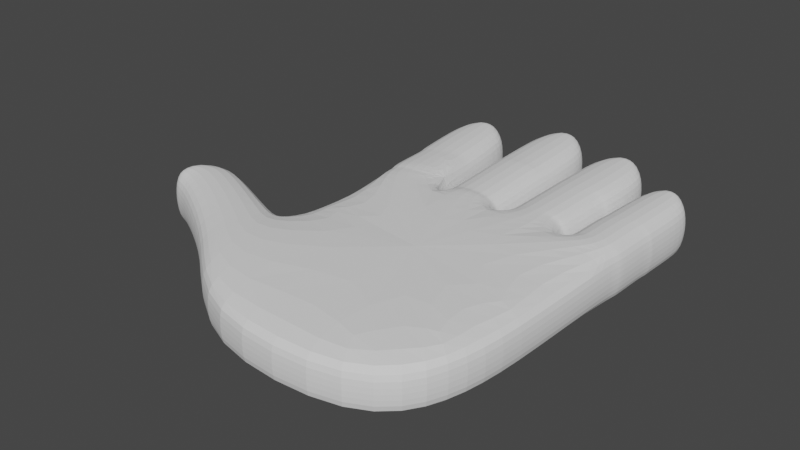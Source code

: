 # Source: onboarding_hand2.blend  (saved by Blender 3.0.42; exported with 4.5.12 LTS)
import bpy
from mathutils import Matrix  # noqa: F401  (used for matrix-valued properties, if any)

bpy.ops.wm.read_factory_settings(use_empty=True)
scene = bpy.context.scene
scene.name = 'Scene'

# ---- collections
col_collection = bpy.data.collections.new('Collection'); scene.collection.children.link(col_collection)

# ---- world
world_world = bpy.data.worlds.new('World'); scene.world = world_world
world_world.use_nodes = True; world_world.node_tree.nodes.clear()
_N = world_world.node_tree.nodes; _L = world_world.node_tree.links
n0 = _N.new('ShaderNodeOutputWorld'); n0.name = 'World Output'; n0.location = (300, 300)
n1 = _N.new('ShaderNodeBackground'); n1.name = 'Background'; n1.location = (10, 300)
n1.inputs[0].default_value = (0.05088, 0.05088, 0.05088, 1.0)
_L.new(n1.outputs[0], n0.inputs[0])
n0.is_active_output = True
world_world.color = (0.05088, 0.05088, 0.05088)
world_world.use_sun_shadow = False
world_world.sun_shadow_jitter_overblur = 0.0

# ---- meshes
me_cube = bpy.data.meshes.new('Cube')
me_cube.from_pydata([(1.524, 0.9754, 0.7659), (1.524, 0.9754, 0.01184), (1.0, -2.175, 0.7659), (-1.721, 2.83, 0.01516), (1.0, -2.175, 0.01184), (-1.721, 2.83, 0.7617), (-1.498, 1.0, 0.7659), (-1.498, 1.0, 0.01184), (-0.9724, -2.175, 0.7659), (-1.096, 2.879, 0.01516), (-0.9724, -2.175, 0.01184), (-1.096, 2.879, 0.7617), (1.498, -0.5876, 0.7659), (-1.66, 2.997, 0.7617), (-1.66, 2.997, 0.01516), (1.498, -0.5876, 0.01184), (-1.188, 3.034, 0.01516), (1.415, -1.381, 0.7659), (1.415, -1.381, 0.01184), (-1.188, 3.034, 0.7617), (-1.462, 0.04747, 0.01184), (-1.545, 3.134, 0.7617), (-1.462, 0.04747, 0.7659), (-1.545, 3.134, 0.01516), (-1.615, -0.4484, 0.01184), (-1.327, 3.151, 0.01516), (-1.327, 3.151, 0.7617), (-1.615, -0.4484, 0.7659), (0.04997, 1.082, 0.7659), (0.04997, 1.082, 0.01184), (-0.7703, 1.026, 0.7659), (-0.7703, 1.026, 0.01184), (0.9072, 1.037, 0.7659), (0.9072, 1.037, 0.01184), (-0.6461, 1.292, 0.01516), (-0.6461, 1.292, 0.7617), (-0.7461, 3.176, 0.01516), (-0.7461, 3.176, 0.7617), (-0.08209, 1.287, 0.01516), (-0.08209, 1.287, 0.7617), (-0.1191, 3.182, 0.01516), (-0.1191, 3.182, 0.7617), (-0.6744, 3.365, 0.7617), (-0.6744, 3.365, 0.01516), (-0.2008, 3.369, 0.01516), (-0.2008, 3.369, 0.7617), (-0.5509, 3.514, 0.7617), (-0.5509, 3.514, 0.01516), (-0.3322, 3.516, 0.01516), (-0.3322, 3.516, 0.7617), (0.2069, 1.303, 0.01516), (0.2069, 1.303, 0.7617), (0.2028, 3.009, 0.01516), (0.2028, 3.009, 0.7617), (0.7379, 1.351, 0.01516), (0.7379, 1.351, 0.7617), (0.8285, 2.965, 0.01516), (0.8285, 2.965, 0.7617), (0.2882, 3.173, 0.7617), (0.2882, 3.173, 0.01516), (0.7607, 3.14, 0.01516), (0.7607, 3.14, 0.7617), (0.4222, 3.297, 0.7617), (0.4222, 3.297, 0.01516), (0.6404, 3.281, 0.01516), (0.6404, 3.281, 0.7617), (1.033, 1.212, 0.01516), (1.033, 1.212, 0.7617), (1.11, 2.585, 0.01516), (1.11, 2.585, 0.7617), (1.553, 1.219, 0.01516), (1.553, 1.219, 0.7617), (1.624, 2.528, 0.01516), (1.624, 2.528, 0.7617), (1.185, 2.706, 0.7617), (1.185, 2.706, 0.01516), (1.573, 2.664, 0.01516), (1.573, 2.664, 0.7617), (1.299, 2.796, 0.7617), (1.299, 2.796, 0.01516), (1.478, 2.777, 0.01516), (1.478, 2.777, 0.7617), (-3.05, -0.5032, 0.02296), (-3.05, -0.5032, 0.757), (-2.838, 0.047, 0.02296), (-2.838, 0.047, 0.757), (-1.913, -1.19, 0.02296), (-1.913, -1.19, 0.757), (-1.823, -0.443, 0.02296), (-1.823, -0.443, 0.757), (-3.106, 0.06033, 0.02296), (-3.251, -0.4592, 0.02296), (-3.251, -0.4592, 0.757), (-3.106, 0.06033, 0.757), (-3.341, -0.1035, 0.02296), (-3.426, -0.3852, 0.02296), (-3.426, -0.3852, 0.757), (-3.341, -0.1035, 0.757), (1.616, 0.9711, 0.5229), (1.616, 0.971, 0.2549), (1.033, -2.23, 0.5193), (1.033, -2.23, 0.2585), (-1.589, 0.9962, 0.5227), (-1.588, 0.9961, 0.255), (-0.7976, 1.237, 0.2531), (-0.7977, 1.237, 0.5238), (1.489, -1.404, 0.521), (1.489, -1.404, 0.2568), (-1.576, 3.195, 0.5181), (-1.576, 3.195, 0.2588), (-0.9995, -2.238, 0.5199), (-0.9995, -2.238, 0.2579), (-1.024, 2.903, 0.2578), (-1.024, 2.903, 0.5191), (-1.54, 0.05768, 0.2566), (-1.54, 0.05768, 0.5211), (-1.795, 2.838, 0.258), (-1.795, 2.838, 0.5189), (1.584, -0.5928, 0.5221), (1.584, -0.5928, 0.2557), (-1.129, 3.085, 0.2575), (-1.129, 3.085, 0.5194), (-1.727, 3.036, 0.5193), (-1.727, 3.036, 0.2576), (-1.724, -0.3048, 0.241), (-1.724, -0.3046, 0.5368), (-1.306, 3.216, 0.2587), (-1.306, 3.216, 0.5182), (0.0566, 1.263, 0.5615), (0.05665, 1.263, 0.2163), (-0.7713, 1.203, 0.568), (-0.7713, 1.204, 0.2098), (0.8935, 1.214, 0.5665), (0.8934, 1.214, 0.2112), (-0.7513, 1.314, 0.2533), (-0.7513, 1.314, 0.5235), (-0.8211, 3.188, 0.5191), (-0.8211, 3.188, 0.2578), (-0.04433, 3.198, 0.5192), (-0.04433, 3.198, 0.2577), (0.02336, 1.32, 0.524), (0.02343, 1.32, 0.2528), (-0.7418, 3.404, 0.5194), (-0.7418, 3.404, 0.2575), (-0.135, 3.412, 0.5194), (-0.135, 3.412, 0.2575), (-0.5797, 3.575, 0.518), (-0.5797, 3.575, 0.2589), (-0.3051, 3.578, 0.518), (-0.3051, 3.578, 0.2589), (0.09805, 1.339, 0.2523), (0.09812, 1.339, 0.5246), (0.1306, 3.026, 0.5189), (0.1306, 3.026, 0.258), (0.9032, 2.977, 0.5191), (0.9032, 2.977, 0.2578), (0.8458, 1.376, 0.5241), (0.8459, 1.376, 0.2528), (0.2265, 3.22, 0.5193), (0.2265, 3.22, 0.2575), (0.8276, 3.18, 0.5194), (0.8276, 3.18, 0.2575), (0.3997, 3.361, 0.5181), (0.3997, 3.361, 0.2588), (0.6712, 3.342, 0.5181), (0.6712, 3.342, 0.2588), (0.9289, 1.251, 0.2528), (0.929, 1.251, 0.5241), (1.04, 2.607, 0.5189), (1.04, 2.607, 0.258), (1.699, 2.54, 0.5191), (1.699, 2.54, 0.2578), (1.639, 1.214, 0.5205), (1.639, 1.214, 0.2564), (1.127, 2.758, 0.5193), (1.127, 2.758, 0.2576), (1.64, 2.703, 0.5193), (1.64, 2.703, 0.2575), (1.28, 2.862, 0.5182), (1.28, 2.862, 0.2587), (1.51, 2.837, 0.5182), (1.51, 2.837, 0.2587), (-3.086, -0.5948, 0.2581), (-3.086, -0.5948, 0.5218), (-2.82, 0.1197, 0.5185), (-2.82, 0.1197, 0.2614), (-1.8, -0.3437, 0.5222), (-1.8, -0.3437, 0.2577), (-1.972, -1.263, 0.5211), (-1.972, -1.263, 0.2588), (-3.276, -0.5359, 0.2607), (-3.276, -0.5359, 0.5192), (-3.125, 0.1272, 0.5178), (-3.125, 0.1272, 0.2621), (-3.479, -0.41, 0.2635), (-3.479, -0.41, 0.5164), (-3.397, -0.06277, 0.5177), (-3.397, -0.06277, 0.2622), (1.072, 1.898, 0.01516), (1.072, 1.898, 0.7617), (1.589, 1.907, 0.01516), (1.589, 1.907, 0.7617), (1.669, 1.91, 0.2571), (1.669, 1.91, 0.5198), (0.9842, 1.929, 0.2554), (0.9843, 1.929, 0.5215), (1.073, 1.817, 0.01516), (1.591, 1.858, 0.7617), (1.675, 1.857, 0.2567), (1.675, 1.857, 0.5201), (1.073, 1.817, 0.7617), (1.591, 1.858, 0.01516), (0.9771, 1.852, 0.2541), (0.9772, 1.852, 0.5228), (0.2049, 2.156, 0.01516), (0.2049, 2.156, 0.7617), (0.7832, 2.158, 0.01516), (0.7832, 2.158, 0.7617), (0.8745, 2.177, 0.2553), (0.8745, 2.177, 0.5216), (0.1143, 2.183, 0.2551), (0.1143, 2.183, 0.5218), (0.1965, 2.257, 0.7617), (0.7984, 2.236, 0.01516), (0.115, 2.279, 0.2565), (0.1151, 2.279, 0.5203), (0.1965, 2.257, 0.01516), (0.7984, 2.236, 0.7617), (0.8815, 2.252, 0.2566), (0.8815, 2.252, 0.5203), (-0.6961, 2.234, 0.01516), (-0.6961, 2.234, 0.7617), (-0.1006, 2.234, 0.01516), (-0.1006, 2.234, 0.7617), (-0.01045, 2.259, 0.2553), (-0.01048, 2.259, 0.5216), (-0.7862, 2.251, 0.2556), (-0.7862, 2.251, 0.5213), (-0.7063, 2.335, 0.7617), (-0.09503, 2.338, 0.01516), (-0.7889, 2.35, 0.2567), (-0.7888, 2.35, 0.5202), (-0.7063, 2.335, 0.01516), (-0.09503, 2.338, 0.7617), (-0.0126, 2.359, 0.2565), (-0.01262, 2.359, 0.5204), (-1.616, 2.002, 0.01516), (-1.616, 2.002, 0.7617), (-0.9971, 2.037, 0.01516), (-0.9971, 2.037, 0.7617), (-0.9109, 2.07, 0.2554), (-0.9109, 2.07, 0.5214), (-1.697, 2.002, 0.257), (-1.697, 2.002, 0.5199), (-1.632, 2.068, 0.01516), (-1.632, 2.068, 0.7617), (-1.01, 2.11, 0.01516), (-1.01, 2.11, 0.7617), (-1.709, 2.073, 0.2575), (-1.709, 2.073, 0.5194), (-0.9305, 2.139, 0.2566), (-0.9306, 2.139, 0.5203), (0.9703, 1.125, 0.7638), (0.9703, 1.125, 0.0135), (1.539, 1.131, 0.0135), (1.539, 1.131, 0.7638), (1.627, 1.125, 0.2556), (1.627, 1.125, 0.5217), (0.9113, 1.232, 0.5453), (0.9112, 1.232, 0.232), (1.053, 1.734, 0.01516), (1.572, 1.758, 0.7617), (1.657, 1.754, 0.2566), (1.657, 1.754, 0.5203), (1.053, 1.734, 0.7617), (1.572, 1.758, 0.01516), (0.953, 1.77, 0.2534), (0.9531, 1.77, 0.5235), (1.043, 1.27, 0.01516), (1.563, 1.286, 0.7617), (1.648, 1.281, 0.2565), (1.648, 1.281, 0.5204), (1.043, 1.27, 0.7617), (1.563, 1.286, 0.01516), (0.941, 1.308, 0.2531), (0.9411, 1.308, 0.5238), (0.2059, 1.4, 0.01516), (0.7605, 1.425, 0.7617), (0.8602, 1.447, 0.2541), (0.8602, 1.447, 0.5228), (0.2059, 1.4, 0.7617), (0.7605, 1.425, 0.01516), (0.1062, 1.432, 0.2537), (0.1062, 1.432, 0.5232), (0.2054, 1.47, 0.7617), (0.7718, 1.484, 0.01516), (0.1102, 1.499, 0.2544), (0.1103, 1.499, 0.5225), (0.2054, 1.47, 0.01516), (0.7718, 1.484, 0.7617), (0.8674, 1.504, 0.2547), (0.8674, 1.504, 0.5222), (0.1996, 2.324, 0.7617), (0.8135, 2.292, 0.01516), (0.1228, 2.344, 0.2573), (0.1228, 2.344, 0.5196), (0.1996, 2.324, 0.01516), (0.8135, 2.292, 0.7617), (0.8923, 2.306, 0.2572), (0.8923, 2.306, 0.5197), (-0.7135, 2.401, 0.7556), (-0.09437, 2.405, 0.009018), (-0.7923, 2.414, 0.2511), (-0.7923, 2.414, 0.5135), (-0.7135, 2.401, 0.009018), (-0.09437, 2.405, 0.7556), (-0.0158, 2.424, 0.251), (-0.0158, 2.424, 0.5137), (-0.6711, 1.363, -0.007328), (-0.09133, 1.36, 0.7392), (0.006494, 1.389, 0.2316), (0.006437, 1.39, 0.5003), (-0.6711, 1.363, 0.7392), (-0.09133, 1.36, -0.007328), (-0.7688, 1.382, 0.232), (-0.7687, 1.382, 0.5), (-0.667, 1.44, 0.7423), (-0.07934, 1.438, -0.004299), (-0.7609, 1.457, 0.2355), (-0.7608, 1.457, 0.5024), (-0.667, 1.44, -0.004299), (-0.07934, 1.438, 0.7423), (0.01463, 1.465, 0.2352), (0.01459, 1.466, 0.5028), (-1.533, 1.246, 0.01717), (-1.533, 1.246, 0.7675), (-0.8594, 1.276, 0.01717), (-0.8594, 1.276, 0.7675), (-1.618, 1.244, 0.2597), (-1.619, 1.244, 0.525), (-1.533, 1.327, 0.01617), (-1.533, 1.327, 0.7646), (-0.8866, 1.359, 0.01617), (-0.8866, 1.359, 0.7646), (-1.616, 1.326, 0.2583), (-1.616, 1.326, 0.5224), (-1.558, 1.391, 0.0346), (-1.558, 1.391, 0.7821), (-0.9253, 1.425, 0.0346), (-0.9253, 1.425, 0.7821), (-1.64, 1.391, 0.2766), (-1.64, 1.391, 0.5401), (-1.6, 1.946, 0.01105), (-1.6, 1.946, 0.7581), (-0.974, 1.98, 0.01105), (-0.974, 1.98, 0.7581), (-1.681, 1.946, 0.253), (-1.681, 1.946, 0.5162)], [], [(22, 27, 8, 2, 17, 12, 0, 32, 28, 30, 6), (100, 2, 8, 110), (115, 22, 6, 102), (18, 4, 10, 24, 20, 7, 31, 29, 33, 1, 15), (106, 17, 2, 100), (98, 0, 12, 118), (118, 12, 17, 106), (125, 27, 22, 115), (24, 10, 86, 88), (259, 255, 5, 117), (5, 11, 19, 13), (354, 352, 246, 248), (353, 247, 253, 357), (357, 253, 252, 356), (13, 19, 26, 21), (117, 5, 13, 122), (112, 9, 16, 120), (9, 3, 14, 16), (108, 21, 26, 127), (122, 13, 21, 108), (120, 16, 25, 126), (16, 14, 23, 25), (131, 134, 34, 31), (356, 252, 246, 352), (313, 310, 37, 136), (37, 41, 45, 42), (321, 319, 39, 140), (30, 28, 39, 35), (318, 323, 38, 34), (319, 322, 35, 39), (42, 45, 49, 46), (136, 37, 42, 142), (139, 40, 44, 145), (40, 36, 43, 44), (146, 46, 49, 148), (142, 42, 46, 146), (145, 44, 48, 149), (44, 43, 47, 48), (128, 140, 39, 28), (29, 31, 34, 38), (305, 302, 53, 152), (53, 57, 61, 58), (289, 287, 55, 156), (286, 291, 54, 50), (287, 290, 51, 55), (58, 61, 65, 62), (152, 53, 58, 158), (155, 56, 60, 161), (56, 52, 59, 60), (162, 62, 65, 164), (158, 58, 62, 162), (161, 60, 64, 165), (60, 59, 63, 64), (129, 150, 50, 29), (132, 156, 55, 32), (28, 32, 55, 51), (33, 29, 50, 54), (205, 199, 69, 168), (69, 73, 77, 74), (281, 279, 71, 172), (269, 166, 66, 263), (278, 283, 70, 66), (279, 282, 67, 71), (74, 77, 81, 78), (168, 69, 74, 174), (171, 72, 76, 177), (72, 68, 75, 76), (178, 78, 81, 180), (174, 74, 78, 178), (177, 76, 80, 181), (76, 75, 79, 80), (263, 66, 70, 264), (267, 172, 71, 265), (262, 265, 71, 67), (185, 84, 90, 193), (184, 85, 89, 186), (188, 87, 83, 183), (84, 88, 86, 82), (89, 85, 83, 87), (92, 93, 97, 96), (183, 83, 92, 191), (83, 85, 93, 92), (84, 82, 91, 90), (195, 96, 97, 196), (90, 91, 95, 94), (193, 90, 94, 197), (191, 92, 96, 195), (124, 24, 88, 187), (8, 27, 89, 87), (110, 8, 87, 188), (10, 111, 189, 86), (111, 110, 188, 189), (27, 125, 186, 89), (125, 124, 187, 186), (91, 190, 194, 95), (190, 191, 195, 194), (93, 192, 196, 97), (192, 193, 197, 196), (95, 194, 197, 94), (194, 195, 196, 197), (82, 182, 190, 91), (182, 183, 191, 190), (86, 189, 182, 82), (189, 188, 183, 182), (84, 185, 187, 88), (185, 184, 186, 187), (85, 184, 192, 93), (184, 185, 193, 192), (264, 70, 173, 266), (266, 173, 172, 267), (77, 176, 180, 81), (176, 177, 181, 180), (75, 175, 179, 79), (175, 174, 178, 179), (79, 179, 181, 80), (179, 178, 180, 181), (73, 170, 176, 77), (170, 171, 177, 176), (68, 169, 175, 75), (169, 168, 174, 175), (262, 67, 167, 268), (268, 167, 166, 269), (283, 280, 173, 70), (280, 281, 172, 173), (198, 204, 169, 68), (204, 205, 168, 169), (33, 54, 157, 133), (133, 157, 156, 132), (28, 51, 151, 128), (128, 151, 150, 129), (61, 160, 164, 65), (160, 161, 165, 164), (59, 159, 163, 63), (159, 158, 162, 163), (63, 163, 165, 64), (163, 162, 164, 165), (57, 154, 160, 61), (154, 155, 161, 160), (52, 153, 159, 59), (153, 152, 158, 159), (291, 288, 157, 54), (288, 289, 156, 157), (306, 304, 153, 52), (304, 305, 152, 153), (29, 38, 141, 129), (129, 141, 140, 128), (45, 144, 148, 49), (144, 145, 149, 148), (43, 143, 147, 47), (143, 142, 146, 147), (47, 147, 149, 48), (147, 146, 148, 149), (41, 138, 144, 45), (138, 139, 145, 144), (36, 137, 143, 43), (137, 136, 142, 143), (323, 320, 141, 38), (320, 321, 140, 141), (314, 312, 137, 36), (312, 313, 136, 137), (30, 35, 135, 130), (130, 135, 134, 131), (19, 121, 127, 26), (121, 120, 126, 127), (14, 123, 109, 23), (123, 122, 108, 109), (23, 109, 126, 25), (109, 108, 127, 126), (11, 113, 121, 19), (113, 112, 120, 121), (3, 116, 123, 14), (116, 117, 122, 123), (131, 104, 250, 251, 105, 130), (355, 249, 247, 353), (131, 31, 336, 342, 348, 354, 248, 250, 104), (30, 130, 105, 251, 249, 355, 349, 343, 337), (254, 258, 116, 3), (258, 259, 117, 116), (24, 124, 114, 20), (124, 125, 115, 114), (15, 119, 107, 18), (119, 118, 106, 107), (1, 99, 119, 15), (99, 98, 118, 119), (18, 107, 101, 4), (107, 106, 100, 101), (20, 114, 103, 7), (114, 115, 102, 103), (4, 101, 111, 10), (101, 100, 110, 111), (212, 213, 205, 204), (206, 212, 204, 198), (171, 170, 203, 202), (72, 171, 202, 200), (73, 69, 199, 201), (68, 72, 200, 198), (170, 73, 201, 203), (213, 210, 199, 205), (277, 274, 210, 213), (270, 276, 212, 206), (276, 277, 213, 212), (202, 203, 209, 208), (200, 202, 208, 211), (201, 199, 210, 207), (198, 200, 211, 206), (203, 201, 207, 209), (296, 297, 221, 220), (298, 296, 220, 214), (228, 229, 219, 218), (223, 228, 218, 216), (227, 222, 215, 217), (226, 223, 216, 214), (229, 227, 217, 219), (297, 294, 215, 221), (309, 307, 227, 229), (306, 303, 223, 226), (307, 302, 222, 227), (303, 308, 228, 223), (308, 309, 229, 228), (220, 221, 225, 224), (214, 220, 224, 226), (221, 215, 222, 225), (328, 329, 237, 236), (330, 328, 236, 230), (244, 245, 235, 234), (239, 244, 234, 232), (243, 238, 231, 233), (242, 239, 232, 230), (245, 243, 233, 235), (329, 326, 231, 237), (317, 315, 243, 245), (314, 311, 239, 242), (315, 310, 238, 243), (311, 316, 244, 239), (316, 317, 245, 244), (236, 237, 241, 240), (230, 236, 240, 242), (237, 231, 238, 241), (260, 261, 251, 250), (256, 260, 250, 248), (257, 255, 247, 249), (254, 256, 248, 246), (261, 257, 249, 251), (113, 11, 257, 261), (3, 9, 256, 254), (11, 5, 255, 257), (9, 112, 260, 256), (112, 113, 261, 260), (252, 253, 259, 258), (246, 252, 258, 254), (253, 247, 255, 259), (132, 268, 269, 133), (32, 262, 268, 132), (99, 266, 267, 98), (1, 264, 266, 99), (32, 0, 265, 262), (98, 267, 265, 0), (33, 263, 264, 1), (133, 269, 263, 33), (284, 285, 277, 276), (278, 284, 276, 270), (285, 282, 274, 277), (208, 209, 273, 272), (211, 208, 272, 275), (207, 210, 274, 271), (206, 211, 275, 270), (209, 207, 271, 273), (167, 67, 282, 285), (66, 166, 284, 278), (166, 167, 285, 284), (272, 273, 281, 280), (275, 272, 280, 283), (271, 274, 282, 279), (270, 275, 283, 278), (273, 271, 279, 281), (151, 51, 290, 293), (50, 150, 292, 286), (150, 151, 293, 292), (300, 301, 289, 288), (295, 300, 288, 291), (299, 294, 290, 287), (298, 295, 291, 286), (301, 299, 287, 289), (219, 217, 299, 301), (214, 216, 295, 298), (217, 215, 294, 299), (216, 218, 300, 295), (218, 219, 301, 300), (293, 290, 294, 297), (286, 292, 296, 298), (292, 293, 297, 296), (155, 154, 309, 308), (56, 155, 308, 303), (57, 53, 302, 307), (52, 56, 303, 306), (154, 57, 307, 309), (224, 225, 305, 304), (226, 224, 304, 306), (225, 222, 302, 305), (139, 138, 317, 316), (40, 139, 316, 311), (41, 37, 310, 315), (36, 40, 311, 314), (138, 41, 315, 317), (240, 241, 313, 312), (242, 240, 312, 314), (241, 238, 310, 313), (135, 35, 322, 325), (34, 134, 324, 318), (134, 135, 325, 324), (332, 333, 321, 320), (327, 332, 320, 323), (331, 326, 322, 319), (330, 327, 323, 318), (333, 331, 319, 321), (235, 233, 331, 333), (230, 232, 327, 330), (233, 231, 326, 331), (232, 234, 332, 327), (234, 235, 333, 332), (325, 322, 326, 329), (318, 324, 328, 330), (324, 325, 329, 328), (30, 337, 335, 6), (103, 338, 334, 7), (102, 339, 338, 103), (6, 335, 339, 102), (31, 7, 334, 336), (337, 343, 341, 335), (338, 344, 340, 334), (339, 345, 344, 338), (335, 341, 345, 339), (336, 334, 340, 342), (343, 349, 347, 341), (344, 350, 346, 340), (345, 351, 350, 344), (341, 347, 351, 345), (342, 340, 346, 348), (349, 355, 353, 347), (350, 356, 352, 346), (351, 357, 356, 350), (347, 353, 357, 351), (348, 346, 352, 354)])
_uv = me_cube.uv_layers.new(name='UVMap')
_uv.uv.foreach_set('vector', [0.875, 0.625, 0.875, 0.6875, 0.875, 0.75, 0.625, 0.75, 0.625, 0.6875, 0.625, 0.625, 0.625, 0.5, 0.6875, 0.5, 0.75, 0.5, 0.8125, 0.5, 0.875, 0.5, 0.5417, 0.75, 0.625, 0.75, 0.625, 1.0, 0.5417, 1.0, 0.5417, 0.125, 0.625, 0.125, 0.625, 0.25, 0.5417, 0.25, 0.375, 0.6875, 0.375, 0.75, 0.125, 0.75, 0.125, 0.6875, 0.125, 0.625, 0.125, 0.5, 0.1875, 0.5, 0.25, 0.5, 0.3125, 0.5, 0.375, 0.5, 0.375, 0.625, 0.5417, 0.6875, 0.625, 0.6875, 0.625, 0.75, 0.5417, 0.75, 0.5417, 0.5, 0.625, 0.5, 0.625, 0.625, 0.5417, 0.625, 0.5417, 0.625, 0.625, 0.625, 0.625, 0.6875, 0.5417, 0.6875, 0.5417, 0.0625, 0.625, 0.0625, 0.625, 0.125, 0.5417, 0.125, 0.375, 0.0625, 0.125, 0.75, 0.375, 0.75, 0.375, 0.5, 0.5417, 0.1875, 0.625, 0.1875, 0.625, 0.25, 0.5417, 0.25, 0.875, 0.5, 0.625, 0.5, 0.625, 0.5, 0.875, 0.5, 0.375, 0.6055, 0.125, 0.6172, 0.125, 0.625, 0.375, 0.625, 0.8594, 0.6016, 0.875, 0.625, 0.5417, 0.125, 0.5417, 0.1328, 0.5417, 0.1328, 0.5417, 0.125, 0.4583, 0.125, 0.4583, 0.1328, 0.875, 0.5, 0.625, 0.5, 0.625, 0.5, 0.875, 0.5, 0.5417, 0.25, 0.625, 0.25, 0.625, 0.25, 0.5417, 0.25, 0.4583, 0.5, 0.375, 0.5, 0.375, 0.5, 0.4583, 0.5, 0.375, 0.5, 0.125, 0.5, 0.125, 0.5, 0.375, 0.5, 0.5417, 0.25, 0.625, 0.25, 0.625, 0.5, 0.5417, 0.5, 0.5417, 0.25, 0.625, 0.25, 0.625, 0.25, 0.5417, 0.25, 0.4583, 0.5, 0.375, 0.5, 0.375, 0.5, 0.4583, 0.5, 0.375, 0.5, 0.125, 0.5, 0.125, 0.5, 0.375, 0.5, 0.4583, 0.3125, 0.4583, 0.0, 0.375, 0.0, 0.375, 0.3125, 0.4583, 0.1328, 0.4583, 0.125, 0.375, 0.125, 0.3594, 0.1484, 0.5415, 0.1926, 0.6233, 0.1927, 0.625, 0.25, 0.5417, 0.25, 0.875, 0.5, 0.625, 0.5, 0.625, 0.5, 0.875, 0.5, 0.5417, 0.6875, 0.625, 0.6875, 0.625, 0.75, 0.5417, 0.75, 0.625, 0.3125, 0.75, 0.5, 0.625, 0.75, 0.625, 0.0, 0.125, 0.6875, 0.375, 0.6875, 0.375, 0.75, 0.125, 0.75, 0.625, 0.6875, 0.875, 0.6875, 0.875, 0.75, 0.625, 0.75, 0.875, 0.5, 0.625, 0.5, 0.625, 0.5, 0.875, 0.5, 0.5417, 0.25, 0.625, 0.25, 0.625, 0.25, 0.5417, 0.25, 0.4583, 0.5, 0.375, 0.5, 0.375, 0.5, 0.4583, 0.5, 0.375, 0.5, 0.125, 0.5, 0.125, 0.5, 0.375, 0.5, 0.5417, 0.25, 0.625, 0.25, 0.625, 0.5, 0.5417, 0.5, 0.5417, 0.25, 0.625, 0.25, 0.625, 0.25, 0.5417, 0.25, 0.4583, 0.5, 0.375, 0.5, 0.375, 0.5, 0.4583, 0.5, 0.375, 0.5, 0.125, 0.5, 0.125, 0.5, 0.375, 0.5, 0.625, 0.4583, 0.5417, 0.75, 0.625, 0.75, 0.75, 0.5, 0.375, 0.375, 0.375, 0.3125, 0.125, 0.75, 0.375, 0.75, 0.5417, 0.2188, 0.625, 0.2188, 0.625, 0.25, 0.5417, 0.25, 0.875, 0.5, 0.625, 0.5, 0.625, 0.5, 0.875, 0.5, 0.5417, 0.6875, 0.625, 0.6875, 0.625, 0.75, 0.5417, 0.75, 0.125, 0.6875, 0.375, 0.6875, 0.375, 0.75, 0.125, 0.75, 0.625, 0.6875, 0.875, 0.6875, 0.875, 0.75, 0.625, 0.75, 0.875, 0.5, 0.625, 0.5, 0.625, 0.5, 0.875, 0.5, 0.5417, 0.25, 0.625, 0.25, 0.625, 0.25, 0.5417, 0.25, 0.4583, 0.5, 0.375, 0.5, 0.375, 0.5, 0.4583, 0.5, 0.375, 0.5, 0.125, 0.5, 0.125, 0.5, 0.375, 0.5, 0.5417, 0.25, 0.625, 0.25, 0.625, 0.5, 0.5417, 0.5, 0.5417, 0.25, 0.625, 0.25, 0.625, 0.25, 0.5417, 0.25, 0.4583, 0.5, 0.375, 0.5, 0.375, 0.5, 0.4583, 0.5, 0.375, 0.5, 0.125, 0.5, 0.125, 0.5, 0.375, 0.5, 0.5, 0.4167, 0.4583, 0.0, 0.375, 0.0, 0.375, 0.375, 0.5417, 0.4375, 0.5417, 0.75, 0.625, 0.75, 0.625, 0.4375, 0.75, 0.5, 0.625, 0.4375, 0.625, 0.75, 0.625, 0.0, 0.375, 0.4375, 0.375, 0.375, 0.125, 0.75, 0.375, 0.75, 0.5417, 0.125, 0.625, 0.125, 0.625, 0.25, 0.5417, 0.25, 0.875, 0.5, 0.625, 0.5, 0.625, 0.5, 0.875, 0.5, 0.5417, 0.7344, 0.625, 0.7344, 0.625, 0.75, 0.5417, 0.75, 0.4583, 0.2187, 0.4583, 0.0, 0.375, 0.0, 0.375, 0.2188, 0.125, 0.7344, 0.375, 0.7344, 0.375, 0.75, 0.125, 0.75, 0.625, 0.7344, 0.875, 0.7344, 0.875, 0.75, 0.625, 0.75, 0.875, 0.5, 0.625, 0.5, 0.625, 0.5, 0.875, 0.5, 0.5417, 0.25, 0.625, 0.25, 0.625, 0.25, 0.5417, 0.25, 0.4583, 0.5, 0.375, 0.5, 0.375, 0.5, 0.4583, 0.5, 0.375, 0.5, 0.125, 0.5, 0.125, 0.5, 0.375, 0.5, 0.5417, 0.25, 0.625, 0.25, 0.625, 0.5, 0.5417, 0.5, 0.5417, 0.25, 0.625, 0.25, 0.625, 0.25, 0.5417, 0.25, 0.4583, 0.5, 0.375, 0.5, 0.375, 0.5, 0.4583, 0.5, 0.375, 0.5, 0.125, 0.5, 0.125, 0.5, 0.375, 0.5, 0.25, 0.5937, 0.125, 0.75, 0.375, 0.75, 0.375, 0.625, 0.5417, 0.625, 0.5417, 0.75, 0.625, 0.75, 0.625, 0.625, 0.625, 0.2188, 0.625, 0.625, 0.625, 0.75, 0.625, 0.0, 0.4583, 0.25, 0.375, 0.25, 0.375, 0.25, 0.4583, 0.25, 0.5417, 0.25, 0.625, 0.25, 0.625, 0.5, 0.5417, 0.5, 0.5417, 0.75, 0.625, 0.75, 0.625, 1.0, 0.5417, 1.0, 0.125, 0.5, 0.375, 0.5, 0.375, 0.75, 0.125, 0.75, 0.625, 0.5, 0.875, 0.5, 0.875, 0.75, 0.625, 0.75, 0.875, 0.75, 0.875, 0.5, 0.875, 0.5, 0.875, 0.75, 0.5417, 1.0, 0.625, 1.0, 0.625, 1.0, 0.5417, 1.0, 0.875, 0.75, 0.875, 0.5, 0.875, 0.5, 0.875, 0.75, 0.125, 0.5, 0.125, 0.75, 0.125, 0.75, 0.125, 0.5, 0.5417, 0.0, 0.625, 0.0, 0.625, 0.25, 0.5417, 0.25, 0.125, 0.5, 0.125, 0.75, 0.125, 0.75, 0.125, 0.5, 0.4583, 0.25, 0.375, 0.25, 0.375, 0.25, 0.4583, 0.25, 0.5417, 1.0, 0.625, 1.0, 0.625, 1.0, 0.5417, 1.0, 0.4583, 0.0625, 0.375, 0.0625, 0.375, 0.5, 0.4583, 0.5, 0.875, 0.75, 0.625, 0.0625, 0.625, 0.5, 0.625, 0.75, 0.625, 0.75, 0.875, 0.75, 0.625, 0.75, 0.5417, 0.75, 0.125, 0.75, 0.375, 0.75, 0.4583, 0.75, 0.375, 0.75, 0.375, 0.75, 0.625, 0.75, 0.5417, 0.75, 0.4583, 0.75, 0.625, 0.0625, 0.5417, 0.0625, 0.5417, 0.5, 0.625, 0.5, 0.5417, 0.0625, 0.4583, 0.0625, 0.4583, 0.5, 0.5417, 0.5, 0.375, 1.0, 0.4583, 1.0, 0.4583, 1.0, 0.375, 1.0, 0.4583, 1.0, 0.5417, 1.0, 0.5417, 1.0, 0.4583, 1.0, 0.625, 0.25, 0.5417, 0.25, 0.5417, 0.25, 0.625, 0.25, 0.5417, 0.25, 0.4583, 0.25, 0.4583, 0.25, 0.5417, 0.25, 0.375, 0.0, 0.4583, 0.0, 0.4583, 0.25, 0.375, 0.25, 0.4583, 0.0, 0.5417, 0.0, 0.5417, 0.25, 0.4583, 0.25, 0.375, 1.0, 0.4583, 1.0, 0.4583, 1.0, 0.375, 1.0, 0.4583, 1.0, 0.5417, 1.0, 0.5417, 1.0, 0.4583, 1.0, 0.375, 0.75, 0.4583, 0.75, 0.4583, 1.0, 0.375, 1.0, 0.4583, 0.75, 0.5417, 0.75, 0.5417, 1.0, 0.4583, 1.0, 0.375, 0.25, 0.4583, 0.25, 0.4583, 0.5, 0.375, 0.5, 0.4583, 0.25, 0.5417, 0.25, 0.5417, 0.5, 0.4583, 0.5, 0.625, 0.25, 0.5417, 0.25, 0.5417, 0.25, 0.625, 0.25, 0.5417, 0.25, 0.4583, 0.25, 0.4583, 0.25, 0.5417, 0.25, 0.375, 0.625, 0.375, 0.75, 0.4583, 0.75, 0.4583, 0.625, 0.4583, 0.625, 0.4583, 0.75, 0.5417, 0.75, 0.5417, 0.625, 0.625, 0.5, 0.5417, 0.5, 0.5417, 0.5, 0.625, 0.5, 0.5417, 0.5, 0.4583, 0.5, 0.4583, 0.5, 0.5417, 0.5, 0.375, 0.25, 0.4583, 0.25, 0.4583, 0.25, 0.375, 0.25, 0.4583, 0.25, 0.5417, 0.25, 0.5417, 0.25, 0.4583, 0.25, 0.375, 0.25, 0.4583, 0.25, 0.4583, 0.5, 0.375, 0.5, 0.4583, 0.25, 0.5417, 0.25, 0.5417, 0.5, 0.4583, 0.5, 0.625, 0.5, 0.5417, 0.5, 0.5417, 0.5, 0.625, 0.5, 0.5417, 0.5, 0.4583, 0.5, 0.4583, 0.5, 0.5417, 0.5, 0.375, 0.25, 0.4583, 0.25, 0.4583, 0.25, 0.375, 0.25, 0.4583, 0.25, 0.5417, 0.25, 0.5417, 0.25, 0.4583, 0.25, 0.625, 0.2188, 0.625, 0.0, 0.5417, 0.0, 0.5417, 0.2188, 0.5417, 0.2188, 0.5417, 0.0, 0.4583, 0.0, 0.4583, 0.2187, 0.375, 0.7344, 0.4583, 0.7344, 0.4583, 0.75, 0.375, 0.75, 0.4583, 0.7344, 0.5417, 0.7344, 0.5417, 0.75, 0.4583, 0.75, 0.375, 0.125, 0.4583, 0.125, 0.4583, 0.25, 0.375, 0.25, 0.4583, 0.125, 0.5417, 0.125, 0.5417, 0.25, 0.4583, 0.25, 0.375, 0.4375, 0.375, 0.75, 0.4583, 0.75, 0.4583, 0.4375, 0.4583, 0.4375, 0.4583, 0.75, 0.5417, 0.75, 0.5417, 0.4375, 0.75, 0.5, 0.625, 0.0, 0.5417, 0.0, 0.625, 0.4583, 0.625, 0.4583, 0.5417, 0.0, 0.4583, 0.0, 0.5, 0.4167, 0.625, 0.5, 0.5417, 0.5, 0.5417, 0.5, 0.625, 0.5, 0.5417, 0.5, 0.4583, 0.5, 0.4583, 0.5, 0.5417, 0.5, 0.375, 0.25, 0.4583, 0.25, 0.4583, 0.25, 0.375, 0.25, 0.4583, 0.25, 0.5417, 0.25, 0.5417, 0.25, 0.4583, 0.25, 0.375, 0.25, 0.4583, 0.25, 0.4583, 0.5, 0.375, 0.5, 0.4583, 0.25, 0.5417, 0.25, 0.5417, 0.5, 0.4583, 0.5, 0.625, 0.5, 0.5417, 0.5, 0.5417, 0.5, 0.625, 0.5, 0.5417, 0.5, 0.4583, 0.5, 0.4583, 0.5, 0.5417, 0.5, 0.375, 0.25, 0.4583, 0.25, 0.4583, 0.25, 0.375, 0.25, 0.4583, 0.25, 0.5417, 0.25, 0.5417, 0.25, 0.4583, 0.25, 0.375, 0.6875, 0.4583, 0.6875, 0.4583, 0.75, 0.375, 0.75, 0.4583, 0.6875, 0.5417, 0.6875, 0.5417, 0.75, 0.4583, 0.75, 0.375, 0.2188, 0.4583, 0.2187, 0.4583, 0.25, 0.375, 0.25, 0.4583, 0.2187, 0.5417, 0.2188, 0.5417, 0.25, 0.4583, 0.25, 0.375, 0.375, 0.375, 0.75, 0.4583, 0.75, 0.5, 0.4167, 0.5, 0.4167, 0.4583, 0.75, 0.5417, 0.75, 0.625, 0.4583, 0.625, 0.5, 0.5417, 0.5, 0.5417, 0.5, 0.625, 0.5, 0.5417, 0.5, 0.4583, 0.5, 0.4583, 0.5, 0.5417, 0.5, 0.375, 0.25, 0.4583, 0.25, 0.4583, 0.25, 0.375, 0.25, 0.4583, 0.25, 0.5417, 0.25, 0.5417, 0.25, 0.4583, 0.25, 0.375, 0.25, 0.4583, 0.25, 0.4583, 0.5, 0.375, 0.5, 0.4583, 0.25, 0.5417, 0.25, 0.5417, 0.5, 0.4583, 0.5, 0.625, 0.5, 0.5417, 0.5, 0.5417, 0.5, 0.625, 0.5, 0.5417, 0.5, 0.4583, 0.5, 0.4583, 0.5, 0.5417, 0.5, 0.375, 0.25, 0.4583, 0.25, 0.4583, 0.25, 0.375, 0.25, 0.4583, 0.25, 0.5417, 0.25, 0.5417, 0.25, 0.4583, 0.25, 0.375, 0.6875, 0.4583, 0.6875, 0.4583, 0.75, 0.375, 0.75, 0.4583, 0.6875, 0.5417, 0.6875, 0.5417, 0.75, 0.4583, 0.75, 0.3767, 0.1927, 0.4585, 0.1926, 0.4583, 0.25, 0.375, 0.25, 0.4585, 0.1926, 0.5415, 0.1926, 0.5417, 0.25, 0.4583, 0.25, 0.625, 0.3125, 0.625, 0.0, 0.5417, 0.0, 0.5417, 0.3125, 0.5417, 0.3125, 0.5417, 0.0, 0.4583, 0.0, 0.4583, 0.3125, 0.625, 0.5, 0.5417, 0.5, 0.5417, 0.5, 0.625, 0.5, 0.5417, 0.5, 0.4583, 0.5, 0.4583, 0.5, 0.5417, 0.5, 0.375, 0.25, 0.4583, 0.25, 0.4583, 0.25, 0.375, 0.25, 0.4583, 0.25, 0.5417, 0.25, 0.5417, 0.25, 0.4583, 0.25, 0.375, 0.25, 0.4583, 0.25, 0.4583, 0.5, 0.375, 0.5, 0.4583, 0.25, 0.5417, 0.25, 0.5417, 0.5, 0.4583, 0.5, 0.625, 0.5, 0.5417, 0.5, 0.5417, 0.5, 0.625, 0.5, 0.5417, 0.5, 0.4583, 0.5, 0.4583, 0.5, 0.5417, 0.5, 0.375, 0.25, 0.4583, 0.25, 0.4583, 0.25, 0.375, 0.25, 0.4583, 0.25, 0.5417, 0.25, 0.5417, 0.25, 0.4583, 0.25, 0.4583, 0.3125, 0.0, 0.0, 0.4583, 0.625, 0.5417, 0.625, 0.0, 0.0, 0.5417, 0.3125, 0.6367, 0.6172, 0.625, 0.625, 0.875, 0.625, 0.875, 0.6172, 0.4583, 0.3125, 0.375, 0.3125, 0.375, 0.4688, 0.375, 0.5469, 0.375, 0.5859, 0.375, 0.6055, 0.375, 0.625, 0.4583, 0.625, 0.0, 0.0, 0.625, 0.3125, 0.5417, 0.3125, 0.0, 0.0, 0.5417, 0.625, 0.625, 0.625, 0.625, 0.6055, 0.625, 0.5859, 0.625, 0.5469, 0.625, 0.4687, 0.375, 0.1875, 0.4583, 0.1875, 0.4583, 0.25, 0.375, 0.25, 0.4583, 0.1875, 0.5417, 0.1875, 0.5417, 0.25, 0.4583, 0.25, 0.375, 0.0625, 0.4583, 0.0625, 0.4583, 0.125, 0.375, 0.125, 0.4583, 0.0625, 0.5417, 0.0625, 0.5417, 0.125, 0.4583, 0.125, 0.375, 0.625, 0.4583, 0.625, 0.4583, 0.6875, 0.375, 0.6875, 0.4583, 0.625, 0.5417, 0.625, 0.5417, 0.6875, 0.4583, 0.6875, 0.375, 0.5, 0.4583, 0.5, 0.4583, 0.625, 0.375, 0.625, 0.4583, 0.5, 0.5417, 0.5, 0.5417, 0.625, 0.4583, 0.625, 0.375, 0.6875, 0.4583, 0.6875, 0.4583, 0.75, 0.375, 0.75, 0.4583, 0.6875, 0.5417, 0.6875, 0.5417, 0.75, 0.4583, 0.75, 0.375, 0.125, 0.4583, 0.125, 0.4583, 0.25, 0.375, 0.25, 0.4583, 0.125, 0.5417, 0.125, 0.5417, 0.25, 0.4583, 0.25, 0.375, 0.75, 0.4583, 0.75, 0.4583, 1.0, 0.375, 1.0, 0.4583, 0.75, 0.5417, 0.75, 0.5417, 1.0, 0.4583, 1.0, 0.4583, 0.0625, 0.5417, 0.0625, 0.5417, 0.125, 0.4583, 0.125, 0.375, 0.0625, 0.4583, 0.0625, 0.4583, 0.125, 0.375, 0.125, 0.4583, 0.5, 0.5417, 0.5, 0.5417, 0.625, 0.4583, 0.625, 0.375, 0.5, 0.4583, 0.5, 0.4583, 0.625, 0.375, 0.625, 0.625, 0.5, 0.875, 0.5, 0.875, 0.625, 0.625, 0.625, 0.125, 0.5, 0.375, 0.5, 0.375, 0.625, 0.125, 0.625, 0.5417, 0.5, 0.625, 0.5, 0.625, 0.625, 0.5417, 0.625, 0.5417, 0.0625, 0.625, 0.0625, 0.625, 0.125, 0.5417, 0.125, 0.5417, 0.03125, 0.625, 0.03125, 0.625, 0.0625, 0.5417, 0.0625, 0.375, 0.03125, 0.4583, 0.03125, 0.4583, 0.0625, 0.375, 0.0625, 0.4583, 0.03125, 0.5417, 0.03125, 0.5417, 0.0625, 0.4583, 0.0625, 0.4583, 0.625, 0.5417, 0.625, 0.5417, 0.6875, 0.4583, 0.6875, 0.375, 0.625, 0.4583, 0.625, 0.4583, 0.6875, 0.375, 0.6875, 0.625, 0.625, 0.875, 0.625, 0.875, 0.6875, 0.625, 0.6875, 0.125, 0.625, 0.375, 0.625, 0.375, 0.6875, 0.125, 0.6875, 0.5417, 0.625, 0.625, 0.625, 0.625, 0.6875, 0.5417, 0.6875, 0.4583, 0.09375, 0.5417, 0.09375, 0.5417, 0.125, 0.4583, 0.125, 0.375, 0.09375, 0.4583, 0.09375, 0.4583, 0.125, 0.375, 0.125, 0.4583, 0.5625, 0.5417, 0.5625, 0.5417, 0.625, 0.4583, 0.625, 0.375, 0.5625, 0.4583, 0.5625, 0.4583, 0.625, 0.375, 0.625, 0.625, 0.5625, 0.875, 0.5625, 0.875, 0.625, 0.625, 0.625, 0.125, 0.5625, 0.375, 0.5625, 0.375, 0.625, 0.125, 0.625, 0.5417, 0.5625, 0.625, 0.5625, 0.625, 0.625, 0.5417, 0.625, 0.5417, 0.09375, 0.625, 0.09375, 0.625, 0.125, 0.5417, 0.125, 0.5417, 0.5312, 0.625, 0.5312, 0.625, 0.5625, 0.5417, 0.5625, 0.125, 0.5312, 0.375, 0.5312, 0.375, 0.5625, 0.125, 0.5625, 0.625, 0.5312, 0.875, 0.5312, 0.875, 0.5625, 0.625, 0.5625, 0.375, 0.5312, 0.4583, 0.5312, 0.4583, 0.5625, 0.375, 0.5625, 0.4583, 0.5312, 0.5417, 0.5312, 0.5417, 0.5625, 0.4583, 0.5625, 0.4583, 0.125, 0.5417, 0.125, 0.5417, 0.1875, 0.4583, 0.1875, 0.375, 0.125, 0.4583, 0.125, 0.4583, 0.1875, 0.375, 0.1875, 0.5417, 0.125, 0.625, 0.125, 0.625, 0.1875, 0.5417, 0.1875, 0.4583, 0.09375, 0.5417, 0.09375, 0.5417, 0.125, 0.4583, 0.125, 0.375, 0.09375, 0.4583, 0.09375, 0.4583, 0.125, 0.375, 0.125, 0.4583, 0.5625, 0.5417, 0.5625, 0.5417, 0.625, 0.4583, 0.625, 0.375, 0.5625, 0.4583, 0.5625, 0.4583, 0.625, 0.375, 0.625, 0.625, 0.5625, 0.875, 0.5625, 0.875, 0.625, 0.625, 0.625, 0.125, 0.5625, 0.375, 0.5625, 0.375, 0.625, 0.125, 0.625, 0.5417, 0.5625, 0.625, 0.5625, 0.625, 0.625, 0.5417, 0.625, 0.5417, 0.09375, 0.625, 0.09375, 0.625, 0.125, 0.5417, 0.125, 0.5429, 0.5573, 0.6291, 0.5572, 0.625, 0.5625, 0.5417, 0.5625, 0.119, 0.5573, 0.3709, 0.5572, 0.375, 0.5625, 0.125, 0.5625, 0.6291, 0.5572, 0.881, 0.5573, 0.875, 0.5625, 0.625, 0.5625, 0.3709, 0.5572, 0.4571, 0.5573, 0.4583, 0.5625, 0.375, 0.5625, 0.4571, 0.5573, 0.5429, 0.5573, 0.5417, 0.5625, 0.4583, 0.5625, 0.4583, 0.125, 0.5417, 0.125, 0.5417, 0.1875, 0.4583, 0.1875, 0.375, 0.125, 0.4583, 0.125, 0.4583, 0.1875, 0.375, 0.1875, 0.5417, 0.125, 0.625, 0.125, 0.625, 0.1875, 0.5417, 0.1875, 0.4583, 0.5625, 0.5417, 0.5625, 0.5417, 0.625, 0.4583, 0.625, 0.375, 0.5625, 0.4583, 0.5625, 0.4583, 0.625, 0.375, 0.625, 0.625, 0.5625, 0.875, 0.5625, 0.875, 0.625, 0.625, 0.625, 0.125, 0.5625, 0.375, 0.5625, 0.375, 0.625, 0.125, 0.625, 0.5417, 0.5625, 0.625, 0.5625, 0.625, 0.625, 0.5417, 0.625, 0.5417, 0.5, 0.625, 0.5, 0.625, 0.5625, 0.5417, 0.5625, 0.125, 0.5, 0.375, 0.5, 0.375, 0.5625, 0.125, 0.5625, 0.625, 0.5, 0.875, 0.5, 0.875, 0.5625, 0.625, 0.5625, 0.375, 0.5, 0.4583, 0.5, 0.4583, 0.5625, 0.375, 0.5625, 0.4583, 0.5, 0.5417, 0.5, 0.5417, 0.5625, 0.4583, 0.5625, 0.4583, 0.125, 0.5417, 0.125, 0.5417, 0.1875, 0.4583, 0.1875, 0.375, 0.125, 0.4583, 0.125, 0.4583, 0.1875, 0.375, 0.1875, 0.5417, 0.125, 0.625, 0.125, 0.625, 0.1875, 0.5417, 0.1875, 0.5417, 0.4375, 0.5417, 0.2188, 0.4583, 0.2187, 0.4583, 0.4375, 0.625, 0.4375, 0.625, 0.2188, 0.5417, 0.2188, 0.5417, 0.4375, 0.4583, 0.5, 0.4583, 0.625, 0.5417, 0.625, 0.5417, 0.5, 0.375, 0.5, 0.375, 0.625, 0.4583, 0.625, 0.4583, 0.5, 0.625, 0.4375, 0.625, 0.5, 0.625, 0.625, 0.625, 0.2188, 0.5417, 0.5, 0.5417, 0.625, 0.625, 0.625, 0.625, 0.5, 0.375, 0.4375, 0.25, 0.5937, 0.375, 0.625, 0.375, 0.5, 0.4583, 0.4375, 0.4583, 0.2187, 0.375, 0.2188, 0.375, 0.4375, 0.4583, 0.01562, 0.5417, 0.01562, 0.5417, 0.03125, 0.4583, 0.03125, 0.375, 0.01562, 0.4583, 0.01562, 0.4583, 0.03125, 0.375, 0.03125, 0.5417, 0.01562, 0.625, 0.01562, 0.625, 0.03125, 0.5417, 0.03125, 0.4583, 0.6875, 0.5417, 0.6875, 0.5417, 0.7188, 0.4583, 0.7188, 0.375, 0.6875, 0.4583, 0.6875, 0.4583, 0.7188, 0.375, 0.7187, 0.625, 0.6875, 0.875, 0.6875, 0.875, 0.7188, 0.625, 0.7187, 0.125, 0.6875, 0.375, 0.6875, 0.375, 0.7187, 0.125, 0.7188, 0.5417, 0.6875, 0.625, 0.6875, 0.625, 0.7187, 0.5417, 0.7188, 0.5417, 0.0, 0.625, 0.0, 0.625, 0.01562, 0.5417, 0.01562, 0.375, 0.0, 0.4583, 0.0, 0.4583, 0.01562, 0.375, 0.01562, 0.4583, 0.0, 0.5417, 0.0, 0.5417, 0.01562, 0.4583, 0.01562, 0.4583, 0.7188, 0.5417, 0.7188, 0.5417, 0.7344, 0.4583, 0.7344, 0.375, 0.7187, 0.4583, 0.7188, 0.4583, 0.7344, 0.375, 0.7344, 0.625, 0.7187, 0.875, 0.7188, 0.875, 0.7344, 0.625, 0.7344, 0.125, 0.7188, 0.375, 0.7187, 0.375, 0.7344, 0.125, 0.7344, 0.5417, 0.7188, 0.625, 0.7187, 0.625, 0.7344, 0.5417, 0.7344, 0.5417, 0.0, 0.625, 0.0, 0.625, 0.0625, 0.5417, 0.0625, 0.375, 0.0, 0.4583, 0.0, 0.4583, 0.0625, 0.375, 0.0625, 0.4583, 0.0, 0.5417, 0.0, 0.5417, 0.0625, 0.4583, 0.0625, 0.4583, 0.6562, 0.5417, 0.6562, 0.5417, 0.6875, 0.4583, 0.6875, 0.375, 0.6563, 0.4583, 0.6562, 0.4583, 0.6875, 0.375, 0.6875, 0.625, 0.6562, 0.875, 0.6562, 0.875, 0.6875, 0.625, 0.6875, 0.125, 0.6562, 0.375, 0.6563, 0.375, 0.6875, 0.125, 0.6875, 0.5417, 0.6562, 0.625, 0.6562, 0.625, 0.6875, 0.5417, 0.6875, 0.5417, 0.625, 0.625, 0.625, 0.625, 0.6562, 0.5417, 0.6562, 0.125, 0.625, 0.375, 0.625, 0.375, 0.6563, 0.125, 0.6562, 0.625, 0.625, 0.875, 0.625, 0.875, 0.6562, 0.625, 0.6562, 0.375, 0.625, 0.4583, 0.625, 0.4583, 0.6562, 0.375, 0.6563, 0.4583, 0.625, 0.5417, 0.625, 0.5417, 0.6562, 0.4583, 0.6562, 0.5417, 0.0625, 0.625, 0.0625, 0.625, 0.09375, 0.5417, 0.09375, 0.375, 0.0625, 0.4583, 0.0625, 0.4583, 0.09375, 0.375, 0.09375, 0.4583, 0.0625, 0.5417, 0.0625, 0.5417, 0.09375, 0.4583, 0.09375, 0.4583, 0.5, 0.5417, 0.5, 0.5417, 0.5312, 0.4583, 0.5312, 0.375, 0.5, 0.4583, 0.5, 0.4583, 0.5312, 0.375, 0.5312, 0.625, 0.5, 0.875, 0.5, 0.875, 0.5312, 0.625, 0.5312, 0.125, 0.5, 0.375, 0.5, 0.375, 0.5312, 0.125, 0.5312, 0.5417, 0.5, 0.625, 0.5, 0.625, 0.5312, 0.5417, 0.5312, 0.4583, 0.1875, 0.5417, 0.1875, 0.5417, 0.2188, 0.4583, 0.2187, 0.375, 0.1875, 0.4583, 0.1875, 0.4583, 0.2187, 0.375, 0.2188, 0.5417, 0.1875, 0.625, 0.1875, 0.625, 0.2188, 0.5417, 0.2188, 0.4583, 0.5, 0.5417, 0.5, 0.5429, 0.5573, 0.4571, 0.5573, 0.375, 0.5, 0.4583, 0.5, 0.4571, 0.5573, 0.3709, 0.5572, 0.625, 0.5, 0.875, 0.5, 0.881, 0.5573, 0.6291, 0.5572, 0.125, 0.5, 0.375, 0.5, 0.3709, 0.5572, 0.119, 0.5573, 0.5417, 0.5, 0.625, 0.5, 0.6291, 0.5572, 0.5429, 0.5573, 0.4583, 0.1875, 0.5417, 0.1875, 0.5415, 0.1926, 0.4585, 0.1926, 0.375, 0.1875, 0.4583, 0.1875, 0.4585, 0.1926, 0.3767, 0.1927, 0.5417, 0.1875, 0.625, 0.1875, 0.6233, 0.1927, 0.5415, 0.1926, 0.5417, 0.0, 0.625, 0.0, 0.625, 0.0625, 0.5417, 0.0625, 0.375, 0.0, 0.4583, 0.0, 0.4583, 0.0625, 0.375, 0.0625, 0.4583, 0.0, 0.5417, 0.0, 0.5417, 0.0625, 0.4583, 0.0625, 0.4583, 0.6562, 0.5417, 0.6562, 0.5417, 0.6875, 0.4583, 0.6875, 0.375, 0.6563, 0.4583, 0.6562, 0.4583, 0.6875, 0.375, 0.6875, 0.625, 0.6563, 0.875, 0.6562, 0.875, 0.6875, 0.625, 0.6875, 0.125, 0.6562, 0.375, 0.6563, 0.375, 0.6875, 0.125, 0.6875, 0.5417, 0.6562, 0.625, 0.6563, 0.625, 0.6875, 0.5417, 0.6875, 0.5417, 0.625, 0.625, 0.625, 0.625, 0.6563, 0.5417, 0.6562, 0.125, 0.625, 0.375, 0.625, 0.375, 0.6563, 0.125, 0.6562, 0.625, 0.625, 0.875, 0.625, 0.875, 0.6562, 0.625, 0.6563, 0.375, 0.625, 0.4583, 0.625, 0.4583, 0.6562, 0.375, 0.6563, 0.4583, 0.625, 0.5417, 0.625, 0.5417, 0.6562, 0.4583, 0.6562, 0.5417, 0.0625, 0.625, 0.0625, 0.625, 0.09375, 0.5417, 0.09375, 0.375, 0.0625, 0.4583, 0.0625, 0.4583, 0.09375, 0.375, 0.09375, 0.4583, 0.0625, 0.5417, 0.0625, 0.5417, 0.09375, 0.4583, 0.09375, 0.8125, 0.5, 0.7188, 0.5625, 0.875, 0.5625, 0.875, 0.5, 0.4583, 0.25, 0.4583, 0.1875, 0.25, 0.3125, 0.125, 0.5, 0.5417, 0.25, 0.5417, 0.1875, 0.4583, 0.1875, 0.4583, 0.25, 0.625, 0.25, 0.75, 0.4375, 0.5417, 0.1875, 0.5417, 0.25, 0.375, 0.3125, 0.125, 0.5, 0.125, 0.5625, 0.375, 0.4688, 0.7188, 0.5625, 0.6719, 0.5938, 0.875, 0.5938, 0.875, 0.5625, 0.4583, 0.1875, 0.4583, 0.1562, 0.3125, 0.2188, 0.25, 0.3125, 0.5417, 0.1875, 0.5417, 0.1563, 0.4583, 0.1562, 0.4583, 0.1875, 0.75, 0.4375, 0.8125, 0.5312, 0.5417, 0.1563, 0.5417, 0.1875, 0.375, 0.4688, 0.125, 0.5625, 0.125, 0.5938, 0.375, 0.5469, 0.6719, 0.5938, 0.6484, 0.6094, 0.875, 0.6094, 0.875, 0.5938, 0.4583, 0.1562, 0.4583, 0.1406, 0.3437, 0.1719, 0.3125, 0.2188, 0.5417, 0.1563, 0.5417, 0.1406, 0.4583, 0.1406, 0.4583, 0.1562, 0.8125, 0.5312, 0.8438, 0.5781, 0.5417, 0.1406, 0.5417, 0.1563, 0.375, 0.5469, 0.125, 0.5938, 0.125, 0.6094, 0.375, 0.5859, 0.6484, 0.6094, 0.6367, 0.6172, 0.875, 0.6172, 0.875, 0.6094, 0.4583, 0.1406, 0.4583, 0.1328, 0.3594, 0.1484, 0.3437, 0.1719, 0.5417, 0.1406, 0.5417, 0.1328, 0.4583, 0.1328, 0.4583, 0.1406, 0.8438, 0.5781, 0.8594, 0.6016, 0.5417, 0.1328, 0.5417, 0.1406, 0.375, 0.5859, 0.125, 0.6094, 0.125, 0.6172, 0.375, 0.6055])
me_cube.materials.append(None)
me_cube.use_remesh_preserve_volume = False
me_cube.use_remesh_preserve_attributes = False
me_cube.use_mirror_vertex_groups = False
me_cube.update()
arm_armature = bpy.data.armatures.new('Armature')  # bones are not reproduced
arm_armature_001 = bpy.data.armatures.new('Armature.001')  # bones are not reproduced

# ---- objects
ob_onboardinghand = bpy.data.objects.new('OnboardingHand', arm_armature)
ob_onboardinghand_001 = bpy.data.objects.new('OnboardingHand.001', arm_armature_001)
ob_cube = bpy.data.objects.new('Cube', me_cube)
ob_empty = bpy.data.objects.new('Empty', None)

# ---- transforms, parenting, visibility, modifiers, constraints
ob_onboardinghand.location = (0.0197, -2.718, 0.0)
ob_onboardinghand.rotation_euler = (-1.551, -3.856e-17, 3.373e-18)
ob_onboardinghand.show_in_front = True
ob_onboardinghand_001.location = (-0.01433, -1.009, 0.2166)
ob_onboardinghand_001.rotation_euler = (-1.551, -3.856e-17, 3.373e-18)
ob_onboardinghand_001.show_in_front = True
ob_cube.parent = ob_onboardinghand_001
ob_cube.matrix_parent_inverse = Matrix(((1.0, 3.373e-18, 3.856e-17, 0.01433), (3.848e-17, 0.02009, -0.9998, 0.2369), (-4.147e-18, 0.9998, 0.02009, 1.005), (-0.0, -0.0, -0.0, 1.0)))
ob_cube.location = (0.0, 0.0, 0.0)
ob_cube.scale = (0.5353, 0.5353, 0.5353)
ob_cube.lock_rotations_4d = False
ob_cube.empty_display_type = 'ARROWS'
ob_cube.lineart.crease_threshold = 0.0
_vg = ob_cube.vertex_groups.new(name='Palm.002')
for _i, _w in zip([0, 1, 7, 12, 20, 22, 28, 29, 30, 31, 32, 33, 38, 39, 50, 51, 54, 98, 114, 115, 128, 129, 130, 131, 132, 133, 140, 141, 150, 151, 214, 215, 216, 220, 221, 222, 223, 224, 225, 226, 232, 233, 234, 235, 239, 243, 244, 245, 262, 263, 264, 265, 267, 268, 269, 286, 290, 291, 292, 293, 294, 295, 296, 297, 298, 302, 303, 304, 305, 306, 311, 315, 316, 317, 319, 320, 321, 323, 327, 331, 332, 333, 334, 336, 337, 340, 342, 343, 346, 348, 349, 352, 354, 355], [0.0625, 0.03227, 0.009824, 0.00855, 0.07205, 0.005728, 0.534, 0.751, 0.09311, 0.1327, 0.1392, 0.1703, 0.06777, 0.02634, 0.06938, 0.04028, 0.0001963, 0.000805, 0.02244, 0.0006337, 0.4997, 0.5615, 0.03375, 0.03876, 0.04845, 0.06131, 0.05197, 0.06539, 0.07124, 0.06355, 0.03469, 0.02014, 9.817e-05, 0.03562, 0.03177, 0.01007, 4.909e-05, 0.01781, 0.01589, 0.01735, 0.03389, 0.01317, 0.0327, 0.02599, 0.01694, 0.006586, 0.01635, 0.01299, 0.06961, 0.08515, 0.01614, 0.03125, 0.0004025, 0.02422, 0.03065, 0.05204, 0.03021, 0.0001473, 0.05343, 0.04766, 0.02518, 0.0001227, 0.04452, 0.03972, 0.04336, 0.005035, 2.454e-05, 0.008905, 0.007943, 0.008673, 0.008471, 0.003293, 0.008174, 0.006496, 0.01976, 0.04904, 0.03898, 0.05083, 0.04236, 0.01647, 0.04087, 0.03248, 0.004912, 0.06634, 0.04656, 0.002456, 0.03317, 0.02328, 0.001228, 0.01659, 0.01164, 0.000614, 0.008293, 0.005819]): _vg.add([_i], _w, 'REPLACE')
_vg = ob_cube.vertex_groups.new(name='Palm')
for _i, _w in zip([0, 1, 2, 4, 8, 10, 12, 15, 17, 18, 20, 22, 24, 27, 98, 99, 100, 101, 106, 107, 110, 111, 114, 115, 118, 119, 125, 264, 265, 266, 267], [0.04437, 0.04236, 0.8056, 0.9033, 0.2242, 0.2946, 0.4889, 0.5121, 0.7756, 0.7596, 0.01721, 0.03948, 0.0217, 0.04291, 0.02866, 0.03069, 0.9022, 0.9138, 0.8074, 0.807, 0.5202, 0.5418, 0.04947, 0.09213, 0.5672, 0.5726, 0.005178, 0.02118, 0.02218, 0.01535, 0.01433]): _vg.add([_i], _w, 'REPLACE')
_vg = ob_cube.vertex_groups.new(name='Palm.004')
for _i, _w in zip([3, 5, 6, 7, 9, 11, 20, 22, 24, 27, 28, 29, 30, 31, 34, 88, 102, 103, 104, 105, 112, 113, 114, 115, 116, 117, 124, 125, 130, 131, 134, 135, 186, 187, 230, 236, 237, 240, 241, 242, 246, 247, 248, 249, 250, 251, 252, 253, 254, 255, 256, 257, 258, 259, 260, 261, 312, 313, 314, 318, 324, 325, 328, 329, 330, 334, 335, 336, 337, 338, 339, 340, 341, 342, 343, 344, 345, 346, 347, 348, 349, 350, 351, 352, 353, 354, 355, 356, 357], [0.01472, 0.01222, 0.02211, 0.2225, 0.0123, 0.002387, 5.524e-09, 0.02617, 1.058e-05, 3.026e-05, 0.002181, 0.01418, 0.009299, 0.001962, 0.08521, 0.03563, 0.09488, 0.01627, 0.9794, 0.9883, 0.01847, 0.001146, 0.0003312, 2.679e-08, 0.01955, 0.01239, 0.01032, 0.005536, 0.7204, 0.8814, 0.03614, 0.4548, 0.002414, 0.002833, 0.003422, 0.0006893, 0.00163, 0.01306, 0.01282, 0.008339, 1.269e-07, 5.431e-05, 0.02392, 0.1368, 0.1966, 0.09701, 5.554e-05, 0.002517, 9.712e-06, 0.002504, 0.03287, 4.781e-05, 1.628e-07, 0.03284, 0.03437, 0.0009339, 0.006529, 0.006408, 0.004169, 0.04644, 0.03112, 0.9198, 0.02861, 0.3283, 0.02705, 0.6287, 0.9766, 0.1401, 0.9418, 0.6672, 0.9554, 0.9791, 0.9794, 0.9469, 1.0, 0.9794, 0.9797, 0.9649, 0.9572, 0.8852, 0.8886, 0.9215, 0.8695, 0.2372, 0.03191, 0.2361, 0.3754, 0.003768, 0.0005029]): _vg.add([_i], _w, 'REPLACE')
_vg = ob_cube.vertex_groups.new(name='Palm.005')
_vg = ob_cube.vertex_groups.new(name='Palm.006')
for _i, _w in zip([3, 5, 9, 11, 13, 14, 16, 19, 21, 23, 25, 26, 104, 105, 108, 109, 112, 113, 116, 117, 120, 121, 122, 123, 126, 127, 246, 247, 248, 249, 250, 251, 252, 253, 254, 255, 256, 257, 258, 259, 260, 261, 334, 335, 336, 337, 338, 339, 340, 341, 342, 343, 344, 345, 346, 347, 348, 349, 350, 351, 352, 353, 354, 355, 356, 357], [0.9574, 0.9685, 0.9554, 0.9681, 0.9947, 0.9907, 0.9903, 0.9949, 0.9969, 0.9939, 0.9936, 0.9972, 0.03281, 0.02362, 0.9985, 0.997, 0.963, 0.9681, 0.9649, 0.9685, 0.9937, 0.9956, 0.9953, 0.9938, 0.9969, 0.9987, 0.4934, 0.4902, 0.4885, 0.4853, 0.4979, 0.4959, 0.4981, 0.4954, 0.7254, 0.7293, 0.7219, 0.7267, 0.7315, 0.732, 0.7305, 0.732, 0.2467, 0.2451, 0.2442, 0.2426, 0.2491, 0.2477, 0.3701, 0.3676, 0.3664, 0.364, 0.3736, 0.3716, 0.4318, 0.4289, 0.4274, 0.4246, 0.4358, 0.4335, 0.4626, 0.4596, 0.4579, 0.455, 0.467, 0.4645]): _vg.add([_i], _w, 'REPLACE')
_vg = ob_cube.vertex_groups.new(name='Palm.007')
for _i, _w in zip([6, 7, 20, 22, 27, 28, 29, 30, 31, 32, 33, 34, 35, 36, 38, 39, 40, 50, 102, 103, 104, 105, 114, 115, 125, 128, 129, 130, 131, 134, 135, 137, 140, 141, 150, 151, 220, 221, 224, 225, 230, 231, 232, 233, 234, 235, 236, 237, 238, 239, 240, 241, 242, 243, 244, 245, 246, 248, 249, 250, 251, 256, 257, 260, 261, 262, 292, 293, 296, 297, 304, 305, 310, 311, 312, 313, 314, 315, 316, 317, 318, 319, 320, 321, 322, 323, 324, 325, 326, 327, 328, 329, 330, 331, 332, 333, 334, 335, 336, 337, 338, 339, 340, 341, 342, 343, 344, 345, 346, 347, 348, 349, 350, 351, 352, 353, 354, 355, 356, 357], [0.0004988, 5.568e-06, 1.48e-08, 1.002e-11, 1.643e-05, 0.02253, 0.2384, 0.06859, 0.1573, 0.001672, 0.0, 1.0, 0.9972, 0.01414, 1.0, 0.9862, 0.01023, 0.0, 0.009964, 0.002858, 0.05709, 0.0695, 9.23e-05, 4.253e-06, 0.0009923, 0.2262, 0.1949, 0.5094, 0.7095, 0.9992, 0.9781, 0.002607, 0.8915, 0.9994, 0.0005453, 0.004907, 0.0002727, 0.002453, 0.0001363, 0.001227, 0.4606, 0.4722, 0.4422, 0.4605, 0.4339, 0.444, 0.4502, 0.4539, 0.2361, 0.2262, 0.2264, 0.227, 0.2374, 0.2303, 0.2169, 0.222, 0.0, 0.02064, 0.03096, 0.03106, 0.03475, 0.0156, 0.01548, 0.01553, 0.01737, 0.000836, 0.000409, 0.00368, 0.0003408, 0.003067, 6.817e-05, 0.0006133, 0.118, 0.1182, 0.1145, 0.1135, 0.1258, 0.1151, 0.1085, 0.111, 0.7303, 0.7233, 0.7167, 0.6678, 0.7347, 0.7211, 0.7247, 0.716, 0.6034, 0.5816, 0.5874, 0.5849, 0.5955, 0.5919, 0.5753, 0.5559, 2.784e-06, 0.0002494, 0.08896, 0.04978, 0.001429, 0.004982, 1.392e-06, 0.0001247, 0.0548, 0.04037, 0.0007144, 0.002491, 6.961e-07, 6.235e-05, 0.03772, 0.03567, 0.0003572, 0.001246, 3.48e-07, 3.117e-05, 0.02918, 0.03332, 0.0001786, 0.0006228]): _vg.add([_i], _w, 'REPLACE')
_vg = ob_cube.vertex_groups.new(name='Palm.008')
for _i, _w in zip([37, 40, 41, 44, 45, 49, 138, 139, 144, 145, 148, 149, 231, 232, 233, 234, 235, 238, 239, 243, 244, 245, 310, 311, 315, 316, 317, 319, 320, 321, 322, 323, 326, 327, 331, 332, 333], [0.06525, 0.1269, 0.4757, 0.01656, 0.06, 0.009363, 0.694, 0.4499, 0.06804, 0.05728, 0.02005, 0.01316, 0.03263, 0.06343, 0.2378, 0.2249, 0.347, 0.04894, 0.09514, 0.3568, 0.3374, 0.5205, 0.0571, 0.111, 0.4162, 0.3936, 0.6073, 0.1189, 0.1125, 0.1735, 0.01631, 0.03171, 0.02447, 0.04757, 0.1784, 0.1687, 0.2603]): _vg.add([_i], _w, 'REPLACE')
_vg = ob_cube.vertex_groups.new(name='Palm.009')
for _i, _w in zip([34, 36, 37, 40, 41, 42, 43, 44, 45, 46, 47, 48, 49, 134, 135, 136, 137, 138, 139, 142, 143, 144, 145, 146, 147, 148, 149, 230, 231, 232, 233, 234, 235, 236, 237, 238, 239, 240, 241, 242, 243, 244, 245, 310, 311, 312, 313, 314, 315, 316, 317, 318, 319, 320, 321, 322, 323, 324, 325, 326, 327, 328, 329, 330, 331, 332, 333], [0.003432, 0.9407, 0.9109, 0.8399, 0.5089, 0.9808, 0.9829, 0.9605, 0.9375, 0.9827, 0.9831, 0.9726, 0.9686, 0.02331, 0.01132, 0.9557, 0.9597, 0.2854, 0.5305, 0.991, 0.9902, 0.9293, 0.9391, 0.9917, 0.9885, 0.9629, 0.9653, 0.4721, 0.4554, 0.42, 0.2544, 0.2652, 0.1427, 0.4915, 0.4835, 0.6832, 0.6299, 0.7256, 0.7196, 0.7064, 0.3817, 0.3978, 0.214, 0.797, 0.7349, 0.8427, 0.8376, 0.8235, 0.4453, 0.4641, 0.2497, 0.2378, 0.1272, 0.1326, 0.07134, 0.2277, 0.21, 0.2574, 0.2474, 0.3416, 0.315, 0.3745, 0.3655, 0.3549, 0.1908, 0.1989, 0.107]): _vg.add([_i], _w, 'REPLACE')
_vg = ob_cube.vertex_groups.new(name='Palm.010')
for _i, _w in zip([0, 1, 12, 15, 28, 29, 32, 33, 50, 51, 52, 53, 54, 55, 56, 57, 66, 67, 98, 99, 118, 119, 128, 129, 132, 133, 141, 150, 151, 152, 153, 154, 155, 156, 157, 166, 167, 198, 199, 204, 205, 206, 210, 212, 213, 214, 215, 216, 217, 218, 219, 220, 221, 222, 223, 224, 225, 226, 227, 228, 229, 234, 244, 262, 263, 264, 265, 266, 267, 268, 269, 270, 274, 276, 277, 278, 282, 284, 285, 286, 287, 288, 289, 290, 291, 292, 293, 294, 295, 296, 297, 298, 299, 300, 301, 302, 303, 304, 305, 306, 307, 308, 309, 316, 320, 332], [3.965e-07, 6.334e-11, 5.326e-07, 5.352e-08, 0.05726, 0.1153, 0.01356, 0.1896, 1.0, 0.9981, 0.02798, 0.007556, 1.0, 1.0, 0.03096, 0.009126, 0.08053, 0.03204, 5.524e-09, 2.562e-07, 7.799e-09, 4.111e-07, 0.251, 0.4376, 0.3114, 0.7529, 0.001071, 1.0, 0.9978, 0.006423, 0.01302, 0.00766, 0.0174, 0.9463, 0.9704, 0.08864, 0.06196, 0.04026, 0.01602, 0.0425, 0.03098, 0.0604, 0.02403, 0.06374, 0.04647, 0.4467, 0.451, 0.4606, 0.4636, 0.4539, 0.4503, 0.4335, 0.4374, 0.2293, 0.2458, 0.2232, 0.2219, 0.2373, 0.2364, 0.2356, 0.229, 0.0005355, 0.0002677, 0.0228, 0.1345, 3.167e-11, 1.982e-07, 1.281e-07, 2.762e-09, 0.1853, 0.4208, 0.07046, 0.02803, 0.07437, 0.05421, 0.0755, 0.03004, 0.07968, 0.05808, 0.7233, 0.7318, 0.7121, 0.6983, 0.7245, 0.7303, 0.7167, 0.7176, 0.5877, 0.5954, 0.5751, 0.5775, 0.585, 0.5977, 0.583, 0.5743, 0.1184, 0.1384, 0.1181, 0.1142, 0.1326, 0.1228, 0.1265, 0.1183, 0.0001339, 0.0008032, 0.0006693]): _vg.add([_i], _w, 'REPLACE')
_vg = ob_cube.vertex_groups.new(name='Palm.011')
_vg = ob_cube.vertex_groups.new(name='Palm.012')
for _i, _w in zip([50, 52, 53, 54, 55, 56, 57, 58, 59, 60, 61, 62, 63, 64, 65, 150, 151, 152, 153, 154, 155, 156, 157, 158, 159, 160, 161, 162, 163, 164, 165, 214, 215, 216, 217, 218, 219, 220, 221, 222, 223, 224, 225, 226, 227, 228, 229, 286, 287, 288, 289, 290, 291, 292, 293, 294, 295, 296, 297, 298, 299, 300, 301, 302, 303, 304, 305, 306, 307, 308, 309], [0.01181, 0.9566, 0.9685, 0.02479, 0.001043, 0.9561, 0.9684, 0.9947, 0.9908, 0.9905, 0.995, 0.997, 0.994, 0.9938, 0.9973, 0.03168, 0.01887, 0.9687, 0.9648, 0.969, 0.9637, 0.03273, 0.03738, 0.9953, 0.9938, 0.9957, 0.9938, 0.9985, 0.997, 0.9989, 0.9971, 0.4842, 0.4842, 0.4905, 0.4847, 0.5005, 0.5009, 0.4982, 0.4938, 0.7264, 0.7233, 0.7315, 0.7313, 0.7204, 0.7266, 0.7321, 0.7349, 0.248, 0.2429, 0.269, 0.2668, 0.2421, 0.2576, 0.265, 0.2563, 0.3632, 0.374, 0.3816, 0.3751, 0.3661, 0.3638, 0.3847, 0.3838, 0.8474, 0.8397, 0.8482, 0.85, 0.8385, 0.8475, 0.8479, 0.8519]): _vg.add([_i], _w, 'REPLACE')
_vg = ob_cube.vertex_groups.new(name='Palm.013')
for _i, _w in zip([0, 1, 2, 4, 6, 7, 10, 12, 15, 17, 18, 20, 24, 28, 29, 30, 31, 32, 33, 34, 38, 39, 50, 51, 54, 55, 66, 67, 68, 69, 70, 71, 72, 73, 75, 76, 79, 80, 82, 84, 86, 88, 90, 91, 94, 95, 98, 99, 100, 101, 102, 103, 104, 106, 107, 110, 111, 114, 118, 119, 124, 128, 129, 130, 131, 132, 133, 134, 140, 141, 150, 151, 156, 157, 166, 167, 168, 169, 170, 171, 172, 173, 174, 175, 177, 178, 179, 181, 182, 184, 185, 186, 187, 188, 189, 190, 191, 192, 193, 194, 195, 196, 197, 198, 199, 200, 201, 202, 203, 204, 205, 206, 207, 208, 209, 210, 211, 212, 213, 215, 216, 217, 218, 219, 223, 227, 228, 229, 262, 263, 264, 265, 266, 267, 268, 269, 270, 271, 272, 273, 274, 275, 276, 277, 278, 279, 280, 281, 282, 283, 284, 285, 287, 288, 289, 291, 295, 299, 300, 301, 303, 307, 308, 309], [0.0133, 0.1975, 0.0005911, 0.0, 0.0, 0.0, 0.0, 6.233e-06, 3.38e-07, 0.009262, 1.483e-10, 0.0, 0.0, 1.697e-05, 0.002099, 0.0, 0.0, 0.01817, 0.0002442, 0.0, 0.0, 0.0, 0.0, 0.0, 0.02835, 9.858e-08, 0.9892, 0.9877, 4.642e-08, 0.006761, 0.9998, 0.9999, 0.005772, 0.02482, 0.0, 0.0, 0.0, 0.0, 0.0, 0.0, 0.0, 0.0, 0.0, 0.0, 0.0, 0.0, 0.005864, 0.01123, 0.002142, 0.0, 0.0, 0.0, 0.0, 0.001011, 0.0004414, 0.0, 0.0, 0.0, 4.48e-05, 9.555e-05, 0.0, 0.002185, 0.0, 0.0, 0.0, 0.7787, 0.8931, 0.0, 0.0, 0.0, 0.0, 0.0, 0.03024, 0.05242, 0.9929, 0.9908, 0.009932, 6.308e-05, 0.02965, 0.043, 1.0, 0.9985, 0.0, 0.0, 0.0, 0.0, 0.0, 0.0, 0.0, 0.0, 0.0, 0.0, 0.0, 0.0, 0.0, 0.0, 0.0, 0.0, 0.0, 0.0, 0.0, 0.0, 0.0, 0.01399, 0.0, 1.648e-07, 5.326e-09, 0.01542, 0.007046, 0.05264, 5.233e-08, 0.572, 3.972e-05, 0.2962, 0.0683, 0.01899, 0.3112, 0.5941, 0.3842, 0.0, 0.01387, 0.0007175, 0.02621, 0.02655, 0.005655, 0.007681, 0.01252, 0.01347, 0.9516, 0.9976, 1.0, 1.0, 0.7783, 0.9879, 0.9065, 0.9377, 0.4881, 0.229, 0.3001, 0.2517, 0.408, 0.364, 0.7012, 0.5001, 0.8292, 0.9542, 0.9476, 0.801, 0.9204, 0.9687, 0.9786, 0.9447, 0.0003588, 0.03931, 0.02839, 0.02111, 0.01749, 0.0005381, 0.03276, 0.02747, 0.002828, 0.003841, 0.00626, 0.006733]): _vg.add([_i], _w, 'REPLACE')
_vg = ob_cube.vertex_groups.new(name='Palm.014')
_vg = ob_cube.vertex_groups.new(name='Palm.015')
for _i, _w in zip([66, 67, 68, 69, 70, 71, 72, 73, 74, 75, 76, 77, 78, 79, 80, 81, 166, 167, 168, 169, 170, 171, 172, 173, 174, 175, 176, 177, 178, 179, 180, 181, 198, 199, 200, 201, 202, 203, 204, 205, 206, 207, 208, 209, 210, 211, 212, 213, 262, 263, 264, 265, 266, 267, 268, 269, 270, 271, 272, 273, 274, 275, 276, 277, 278, 279, 280, 281, 282, 283, 284, 285], [0.04206, 0.01536, 0.9432, 0.9609, 0.04979, 0.02115, 0.9391, 0.9558, 0.992, 0.9845, 0.9824, 0.9905, 0.9947, 0.9886, 0.9876, 0.9942, 0.05182, 0.03359, 0.9657, 0.9584, 0.9576, 0.9498, 0.03044, 0.03966, 0.9947, 0.9915, 0.9922, 0.9886, 0.9982, 0.9949, 0.9973, 0.9939, 0.4926, 0.4881, 0.4945, 0.4885, 0.4947, 0.494, 0.5051, 0.4997, 0.2673, 0.2548, 0.2672, 0.2622, 0.2517, 0.2721, 0.2785, 0.2666, 0.007678, 0.02103, 0.02489, 0.01057, 0.01983, 0.01522, 0.0168, 0.02591, 0.1547, 0.138, 0.1534, 0.1463, 0.1335, 0.161, 0.1651, 0.1501, 0.09838, 0.07956, 0.09655, 0.08839, 0.07445, 0.1054, 0.1085, 0.09185]): _vg.add([_i], _w, 'REPLACE')
_vg = ob_cube.vertex_groups.new(name='Palm.016')
for _i, _w in zip([0, 2, 4, 6, 7, 8, 10, 12, 15, 17, 18, 20, 22, 24, 27, 28, 30, 32, 35, 39, 51, 55, 67, 82, 86, 87, 88, 89, 100, 101, 102, 105, 106, 107, 110, 111, 114, 115, 118, 119, 124, 125, 128, 130, 132, 134, 135, 140, 151, 156, 167, 182, 183, 186, 187, 188, 189, 334, 335, 340, 341, 346, 347, 352, 353], [0.0, 7.978e-10, 3.02e-08, 0.0009172, 0.02472, 0.000767, 0.4537, 0.007185, 0.0, 0.000191, 0.03378, 3.36e-07, 7.849e-09, 0.3491, 0.002296, 0.0, 0.0, 0.0, 0.0, 0.0, 0.0, 0.0, 0.0, 0.03511, 0.8624, 0.5831, 0.2143, 0.4861, 0.001914, 0.04848, 0.0, 0.0, 0.02147, 0.04144, 0.1523, 0.4346, 0.02549, 0.00334, 0.01117, 0.004377, 0.2946, 0.1294, 0.0, 0.0, 0.0, 0.0, 0.0, 0.0, 0.0, 0.0, 0.0, 0.03711, 0.02471, 0.2459, 0.1389, 0.9035, 0.9115, 0.01236, 0.0004586, 0.00618, 0.0002293, 0.00309, 0.0001147, 0.001545, 5.733e-05]): _vg.add([_i], _w, 'REPLACE')
_vg = ob_cube.vertex_groups.new(name='Palm.017')
for _i, _w in zip([20, 22, 24, 27, 82, 83, 84, 85, 86, 87, 88, 89, 90, 91, 92, 93, 94, 95, 96, 97, 114, 115, 124, 125, 182, 183, 184, 185, 186, 187, 188, 189, 190, 191, 193, 194, 195, 197], [0.04099, 0.09244, 0.07703, 0.183, 0.7168, 0.8269, 0.2064, 0.147, 0.12, 0.136, 0.6897, 0.8074, 0.06418, 0.1514, 0.1331, 0.0274, 0.05705, 0.09308, 0.0703, 0.0154, 0.1102, 0.1214, 0.2929, 0.3361, 0.8245, 0.8479, 0.08382, 0.1014, 0.7509, 0.7383, 0.07067, 0.065, 0.1587, 0.1439, 0.01399, 0.09837, 0.08724, 0.006744]): _vg.add([_i], _w, 'REPLACE')
_vg = ob_cube.vertex_groups.new(name='Palm.018')
for _i, _w in zip([82, 83, 84, 85, 88, 90, 91, 92, 93, 94, 95, 96, 97, 124, 125, 182, 183, 184, 185, 186, 187, 190, 191, 192, 193, 194, 195, 196, 197], [0.239, 0.1554, 0.7971, 0.8428, 0.06602, 0.9346, 0.84, 0.8635, 0.9593, 0.9407, 0.9019, 0.9274, 0.9661, 0.009966, 0.01208, 0.1306, 0.1136, 0.9068, 0.8915, 0.076, 0.08432, 0.8329, 0.8498, 0.9754, 0.9666, 0.8967, 0.909, 0.9878, 0.9704]): _vg.add([_i], _w, 'REPLACE')
_m = ob_cube.modifiers.new('Subdivision', 'SUBSURF')
_m.levels = 4
_m = ob_cube.modifiers.new('Armature', 'ARMATURE')
_m.object = ob_onboardinghand_001
ob_empty.location = (-0.3148, 0.285, 0.0)
ob_empty.empty_display_type = 'IMAGE'
ob_empty.empty_display_size = 5.0

# ---- collection membership
scene.collection.objects.link(ob_onboardinghand)
scene.collection.objects.link(ob_onboardinghand_001)
col_collection.objects.link(ob_cube)
col_collection.objects.link(ob_empty)

# ---- scene / render settings (as saved in the file)
scene.frame_start = 1; scene.frame_end = 250; scene.frame_set(0)
scene.render.engine = 'BLENDER_EEVEE_NEXT'
scene.cycles.sampling_pattern = 'TABULATED_SOBOL'
scene.cycles.use_light_tree = False
scene.view_settings.view_transform = 'Filmic'
bpy.context.view_layer.update()

# ---- added for rendering (the .blend has no active camera and no usable light): camera, sun
cam_auto = bpy.data.cameras.new('AutoCamera')
cam_auto.lens = 50.0
cam_auto.sensor_width = 36.0
cam_auto.clip_end = 1000.0
ob_auto_camera = bpy.data.objects.new('AutoCamera', cam_auto)
scene.collection.objects.link(ob_auto_camera)
ob_auto_camera.location = (3.36645, -4.2353, 3.27548)
ob_auto_camera.rotation_euler = (1.09748, -7.21219e-08, 0.694738)
scene.camera = ob_auto_camera
light_auto_sun = bpy.data.lights.new('AutoSun', 'SUN')
light_auto_sun.energy = 3.0
light_auto_sun.angle = 0.0523599
ob_auto_sun = bpy.data.objects.new('AutoSun', light_auto_sun)
scene.collection.objects.link(ob_auto_sun)
ob_auto_sun.rotation_euler = (0.872665, 0.174533, 0.523599)
bpy.context.view_layer.update()
